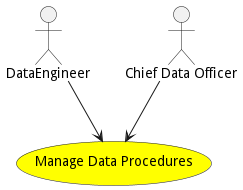

The diagram above was rendered by PlantUML. Its source (embedded in the PNG):
@startuml


usecase "Manage Data Procedures" as ManageDataProcedures #yellow

Actor "DataEngineer" as DataEngineer

DataEngineer --> ManageDataProcedures

Actor "Chief Data Officer" as ChiefDataOfficer

ChiefDataOfficer --> ManageDataProcedures











@enduml